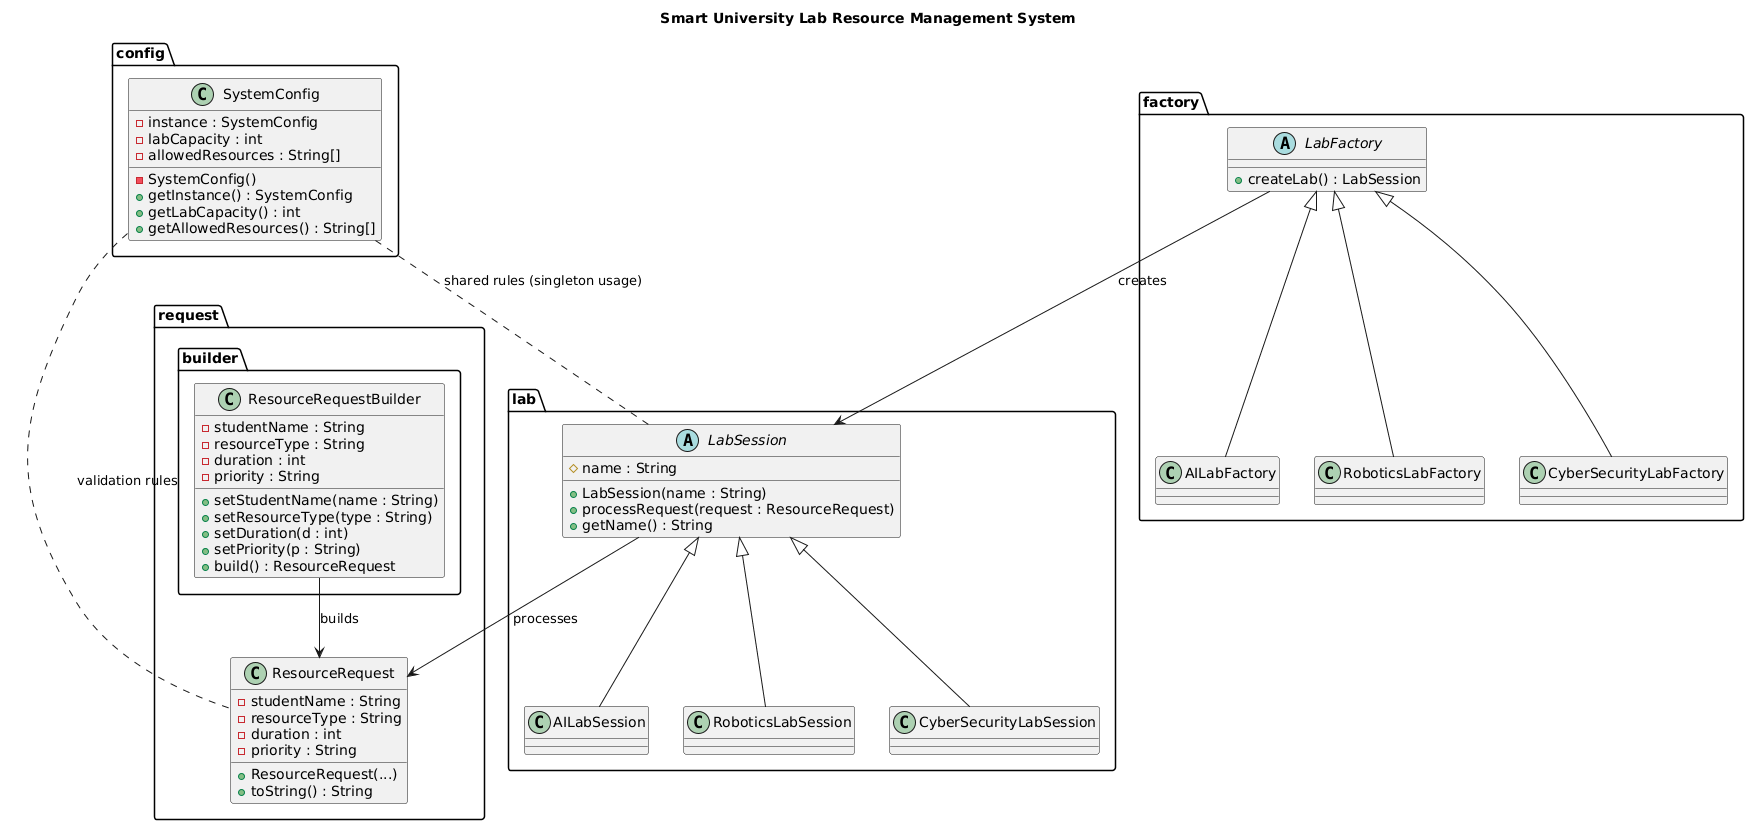

The diagram above was rendered by PlantUML. Its source (embedded in the PNG):
@startuml
title Smart University Lab Resource Management System

' =========================
' CONFIG (Singleton)
' =========================
package "config" {

class SystemConfig {
    - instance : SystemConfig
    - labCapacity : int
    - allowedResources : String[]

    - SystemConfig()
    + getInstance() : SystemConfig
    + getLabCapacity() : int
    + getAllowedResources() : String[]
}

}

' =========================
' LAB MODULE
' =========================
package "lab" {

abstract class LabSession {
    # name : String
    + LabSession(name : String)
    + processRequest(request : ResourceRequest)
    + getName() : String
}

class AILabSession
class RoboticsLabSession
class CyberSecurityLabSession

LabSession <|-- AILabSession
LabSession <|-- RoboticsLabSession
LabSession <|-- CyberSecurityLabSession

}

' =========================
' FACTORY MODULE
' =========================
package "factory" {

abstract class LabFactory {
    + createLab() : LabSession
}

class AILabFactory
class RoboticsLabFactory
class CyberSecurityLabFactory

LabFactory <|-- AILabFactory
LabFactory <|-- RoboticsLabFactory
LabFactory <|-- CyberSecurityLabFactory

LabFactory --> LabSession : creates
}

' =========================
' REQUEST MODULE (Builder)
' =========================
package "request" {

class ResourceRequest {
    - studentName : String
    - resourceType : String
    - duration : int
    - priority : String

    + ResourceRequest(...)
    + toString() : String
}

package "request.builder" {

class ResourceRequestBuilder {
    - studentName : String
    - resourceType : String
    - duration : int
    - priority : String

    + setStudentName(name : String)
    + setResourceType(type : String)
    + setDuration(d : int)
    + setPriority(p : String)
    + build() : ResourceRequest
}

}

ResourceRequestBuilder --> ResourceRequest : builds

}

' =========================
' RELATIONS
' =========================

LabSession --> ResourceRequest : processes
SystemConfig .. LabSession : shared rules (singleton usage)
SystemConfig .. ResourceRequest : validation rules
@enduml